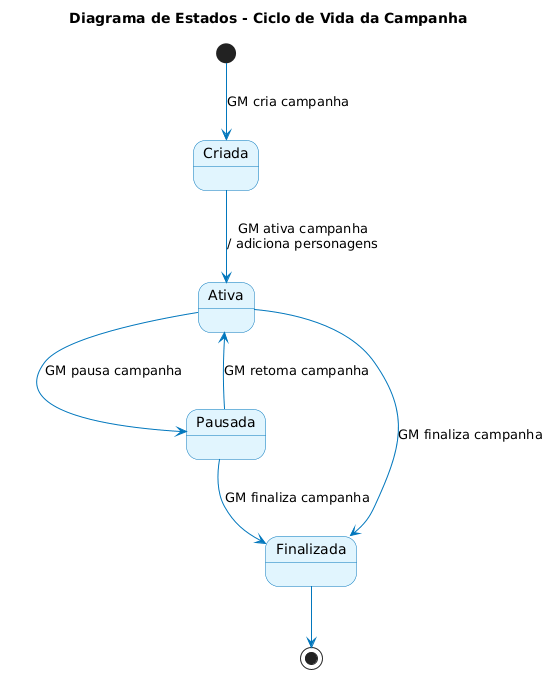

The diagram above was rendered by PlantUML. Its source (embedded in the PNG):
@startuml
skinparam state {
  BackgroundColor #E1F5FE
  BorderColor #0277BD
  ArrowColor #0277BD
  BackgroundColor<<initial>> #4CAF50
  BackgroundColor<<final>> #F44336
  BackgroundColor<<choice>> #FFC107
}

title Diagrama de Estados - Ciclo de Vida da Campanha

state "Criada" as CampaignCreated
state "Ativa" as CampaignActive
state "Pausada" as CampaignPaused
state "Finalizada" as CampaignFinalized

[*] --> CampaignCreated : GM cria campanha

CampaignCreated --> CampaignActive : GM ativa campanha\n/ adiciona personagens
CampaignActive --> CampaignPaused : GM pausa campanha
CampaignPaused --> CampaignActive : GM retoma campanha
CampaignActive --> CampaignFinalized : GM finaliza campanha
CampaignPaused --> CampaignFinalized : GM finaliza campanha
CampaignFinalized --> [*]
@enduml